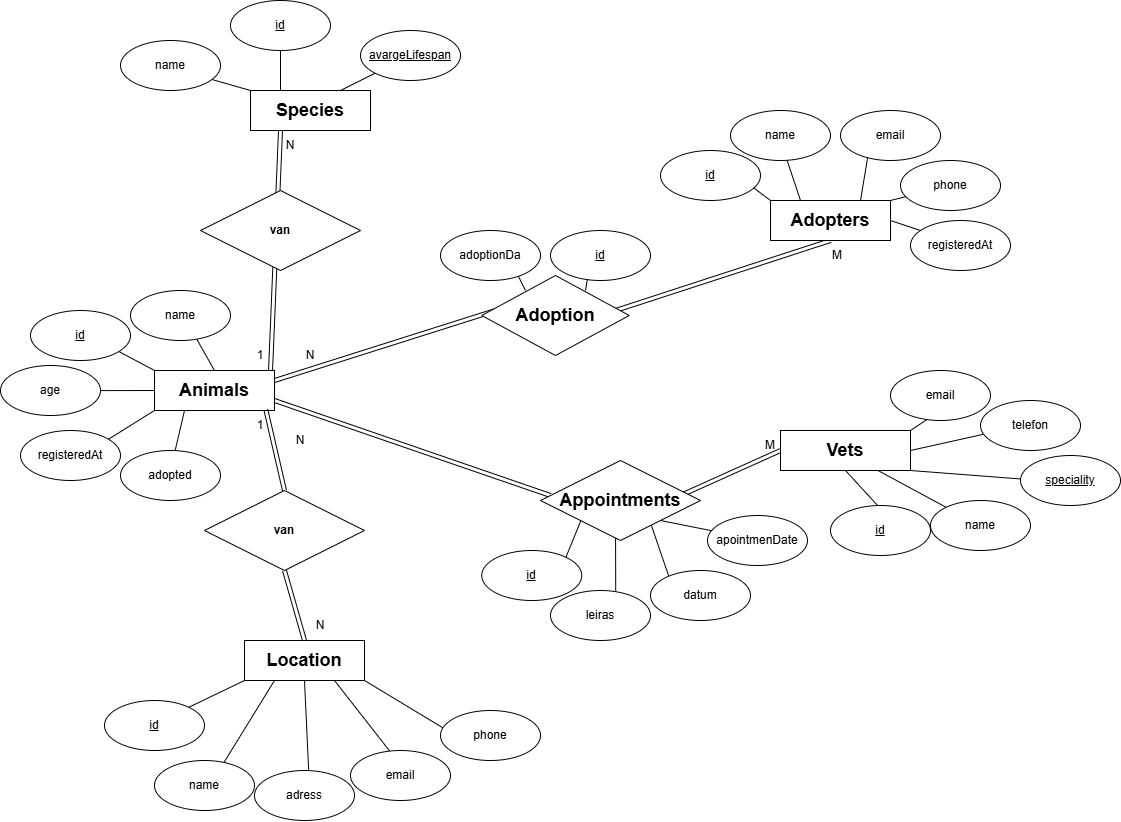

The diagram above was exported from draw.io. Its source (the exported page's mxGraphModel, read from the mxfile embedded in the PNG):
<mxGraphModel dx="1950" dy="1922" grid="1" gridSize="10" guides="1" tooltips="1" connect="1" arrows="1" fold="1" page="1" pageScale="1" pageWidth="827" pageHeight="1169" math="0" shadow="0">
  <root>
    <mxCell id="0" />
    <mxCell id="1" parent="0" />
    <mxCell id="iwxB7SugXAr2ZrSTh4ny-92" style="edgeStyle=none;shape=link;rounded=0;orthogonalLoop=1;jettySize=auto;html=1;exitX=1;exitY=0.5;exitDx=0;exitDy=0;entryX=0.5;entryY=1;entryDx=0;entryDy=0;" parent="1" target="iwxB7SugXAr2ZrSTh4ny-12" edge="1">
      <mxGeometry relative="1" as="geometry">
        <mxPoint x="635" y="240" as="sourcePoint" />
      </mxGeometry>
    </mxCell>
    <mxCell id="kDHkUI64f9FCavdHsRMZ-39" style="edgeStyle=none;rounded=0;orthogonalLoop=1;jettySize=auto;html=1;exitX=0.25;exitY=0;exitDx=0;exitDy=0;" parent="1" edge="1">
      <mxGeometry relative="1" as="geometry">
        <mxPoint x="530" y="190" as="targetPoint" />
        <mxPoint x="545" y="220" as="sourcePoint" />
      </mxGeometry>
    </mxCell>
    <mxCell id="kDHkUI64f9FCavdHsRMZ-40" style="edgeStyle=none;rounded=0;orthogonalLoop=1;jettySize=auto;html=1;exitX=0.75;exitY=0;exitDx=0;exitDy=0;" parent="1" edge="1">
      <mxGeometry relative="1" as="geometry">
        <mxPoint x="610" y="190" as="targetPoint" />
        <mxPoint x="605" y="220" as="sourcePoint" />
      </mxGeometry>
    </mxCell>
    <mxCell id="iwxB7SugXAr2ZrSTh4ny-5" value="adoptionDa" style="ellipse;whiteSpace=wrap;html=1;" parent="1" vertex="1">
      <mxGeometry x="460" y="160" width="100" height="50" as="geometry" />
    </mxCell>
    <mxCell id="kDHkUI64f9FCavdHsRMZ-13" style="edgeStyle=none;rounded=0;orthogonalLoop=1;jettySize=auto;html=1;exitX=0;exitY=0;exitDx=0;exitDy=0;" parent="1" source="iwxB7SugXAr2ZrSTh4ny-7" edge="1">
      <mxGeometry relative="1" as="geometry">
        <mxPoint x="200" as="targetPoint" />
      </mxGeometry>
    </mxCell>
    <mxCell id="kDHkUI64f9FCavdHsRMZ-14" style="edgeStyle=none;rounded=0;orthogonalLoop=1;jettySize=auto;html=1;exitX=0.25;exitY=0;exitDx=0;exitDy=0;" parent="1" source="iwxB7SugXAr2ZrSTh4ny-7" edge="1">
      <mxGeometry relative="1" as="geometry">
        <mxPoint x="300" y="-30" as="targetPoint" />
      </mxGeometry>
    </mxCell>
    <mxCell id="5QSLwk2IwCO66AFijwC3-30" style="edgeStyle=none;rounded=0;orthogonalLoop=1;jettySize=auto;html=1;exitX=0.75;exitY=0;exitDx=0;exitDy=0;" edge="1" parent="1" source="iwxB7SugXAr2ZrSTh4ny-7">
      <mxGeometry relative="1" as="geometry">
        <mxPoint x="420" y="-10" as="targetPoint" />
      </mxGeometry>
    </mxCell>
    <mxCell id="iwxB7SugXAr2ZrSTh4ny-7" value="&lt;span style=&quot;font-size: 18px;&quot;&gt;&lt;b&gt;Species&lt;/b&gt;&lt;/span&gt;" style="rounded=0;whiteSpace=wrap;html=1;" parent="1" vertex="1">
      <mxGeometry x="270" y="20" width="120" height="40" as="geometry" />
    </mxCell>
    <mxCell id="iwxB7SugXAr2ZrSTh4ny-88" style="edgeStyle=none;shape=link;rounded=0;orthogonalLoop=1;jettySize=auto;html=1;exitX=0.967;exitY=0;exitDx=0;exitDy=0;entryX=0.25;entryY=1;entryDx=0;entryDy=0;exitPerimeter=0;" parent="1" source="iwxB7SugXAr2ZrSTh4ny-8" target="iwxB7SugXAr2ZrSTh4ny-7" edge="1">
      <mxGeometry relative="1" as="geometry" />
    </mxCell>
    <mxCell id="iwxB7SugXAr2ZrSTh4ny-89" style="edgeStyle=none;shape=link;rounded=0;orthogonalLoop=1;jettySize=auto;html=1;entryX=0.5;entryY=0;entryDx=0;entryDy=0;exitX=0.5;exitY=1;exitDx=0;exitDy=0;" parent="1" source="5QSLwk2IwCO66AFijwC3-38" target="iwxB7SugXAr2ZrSTh4ny-9" edge="1">
      <mxGeometry relative="1" as="geometry">
        <mxPoint x="372" y="498" as="sourcePoint" />
      </mxGeometry>
    </mxCell>
    <mxCell id="kDHkUI64f9FCavdHsRMZ-8" style="edgeStyle=none;rounded=0;orthogonalLoop=1;jettySize=auto;html=1;exitX=0.5;exitY=0;exitDx=0;exitDy=0;" parent="1" source="iwxB7SugXAr2ZrSTh4ny-8" edge="1">
      <mxGeometry relative="1" as="geometry">
        <mxPoint x="200" y="240" as="targetPoint" />
      </mxGeometry>
    </mxCell>
    <mxCell id="kDHkUI64f9FCavdHsRMZ-9" style="edgeStyle=none;rounded=0;orthogonalLoop=1;jettySize=auto;html=1;exitX=0;exitY=0;exitDx=0;exitDy=0;" parent="1" source="iwxB7SugXAr2ZrSTh4ny-8" edge="1">
      <mxGeometry relative="1" as="geometry">
        <mxPoint x="80" y="250" as="targetPoint" />
      </mxGeometry>
    </mxCell>
    <mxCell id="kDHkUI64f9FCavdHsRMZ-10" style="edgeStyle=none;rounded=0;orthogonalLoop=1;jettySize=auto;html=1;exitX=0;exitY=0.5;exitDx=0;exitDy=0;" parent="1" source="iwxB7SugXAr2ZrSTh4ny-8" edge="1">
      <mxGeometry relative="1" as="geometry">
        <mxPoint x="80" y="320.16666666666674" as="targetPoint" />
      </mxGeometry>
    </mxCell>
    <mxCell id="kDHkUI64f9FCavdHsRMZ-11" style="edgeStyle=none;rounded=0;orthogonalLoop=1;jettySize=auto;html=1;exitX=0;exitY=1;exitDx=0;exitDy=0;" parent="1" source="iwxB7SugXAr2ZrSTh4ny-8" edge="1">
      <mxGeometry relative="1" as="geometry">
        <mxPoint x="110" y="380" as="targetPoint" />
      </mxGeometry>
    </mxCell>
    <mxCell id="kDHkUI64f9FCavdHsRMZ-12" style="edgeStyle=none;rounded=0;orthogonalLoop=1;jettySize=auto;html=1;exitX=0.25;exitY=1;exitDx=0;exitDy=0;" parent="1" source="iwxB7SugXAr2ZrSTh4ny-8" edge="1">
      <mxGeometry relative="1" as="geometry">
        <mxPoint x="190" y="400" as="targetPoint" />
      </mxGeometry>
    </mxCell>
    <mxCell id="kDHkUI64f9FCavdHsRMZ-41" style="edgeStyle=none;shape=link;rounded=0;orthogonalLoop=1;jettySize=auto;html=1;exitX=1;exitY=0.25;exitDx=0;exitDy=0;entryX=0;entryY=0.5;entryDx=0;entryDy=0;" parent="1" source="iwxB7SugXAr2ZrSTh4ny-8" edge="1">
      <mxGeometry relative="1" as="geometry">
        <mxPoint x="515" y="240" as="targetPoint" />
      </mxGeometry>
    </mxCell>
    <mxCell id="kDHkUI64f9FCavdHsRMZ-43" style="edgeStyle=none;shape=link;rounded=0;orthogonalLoop=1;jettySize=auto;html=1;exitX=1;exitY=0.75;exitDx=0;exitDy=0;entryX=0;entryY=0.5;entryDx=0;entryDy=0;" parent="1" source="iwxB7SugXAr2ZrSTh4ny-8" edge="1">
      <mxGeometry relative="1" as="geometry">
        <mxPoint x="570" y="425" as="targetPoint" />
      </mxGeometry>
    </mxCell>
    <mxCell id="iwxB7SugXAr2ZrSTh4ny-8" value="&lt;b&gt;&lt;font style=&quot;font-size: 18px;&quot;&gt;Animals&lt;/font&gt;&lt;/b&gt;" style="rounded=0;whiteSpace=wrap;html=1;" parent="1" vertex="1">
      <mxGeometry x="174" y="300" width="120" height="40" as="geometry" />
    </mxCell>
    <mxCell id="kDHkUI64f9FCavdHsRMZ-21" style="edgeStyle=none;rounded=0;orthogonalLoop=1;jettySize=auto;html=1;exitX=0;exitY=1;exitDx=0;exitDy=0;" parent="1" source="iwxB7SugXAr2ZrSTh4ny-9" edge="1">
      <mxGeometry relative="1" as="geometry">
        <mxPoint x="160" y="660" as="targetPoint" />
      </mxGeometry>
    </mxCell>
    <mxCell id="kDHkUI64f9FCavdHsRMZ-22" style="edgeStyle=none;rounded=0;orthogonalLoop=1;jettySize=auto;html=1;exitX=0.25;exitY=1;exitDx=0;exitDy=0;" parent="1" source="iwxB7SugXAr2ZrSTh4ny-9" edge="1">
      <mxGeometry relative="1" as="geometry">
        <mxPoint x="220" y="730" as="targetPoint" />
      </mxGeometry>
    </mxCell>
    <mxCell id="kDHkUI64f9FCavdHsRMZ-23" style="edgeStyle=none;rounded=0;orthogonalLoop=1;jettySize=auto;html=1;exitX=0.5;exitY=1;exitDx=0;exitDy=0;" parent="1" source="iwxB7SugXAr2ZrSTh4ny-9" edge="1">
      <mxGeometry relative="1" as="geometry">
        <mxPoint x="330" y="740" as="targetPoint" />
      </mxGeometry>
    </mxCell>
    <mxCell id="kDHkUI64f9FCavdHsRMZ-24" style="edgeStyle=none;rounded=0;orthogonalLoop=1;jettySize=auto;html=1;exitX=0.75;exitY=1;exitDx=0;exitDy=0;" parent="1" source="iwxB7SugXAr2ZrSTh4ny-9" edge="1">
      <mxGeometry relative="1" as="geometry">
        <mxPoint x="440" y="720" as="targetPoint" />
      </mxGeometry>
    </mxCell>
    <mxCell id="kDHkUI64f9FCavdHsRMZ-25" style="edgeStyle=none;rounded=0;orthogonalLoop=1;jettySize=auto;html=1;exitX=1;exitY=1;exitDx=0;exitDy=0;" parent="1" source="iwxB7SugXAr2ZrSTh4ny-9" edge="1">
      <mxGeometry relative="1" as="geometry">
        <mxPoint x="500" y="680" as="targetPoint" />
      </mxGeometry>
    </mxCell>
    <mxCell id="iwxB7SugXAr2ZrSTh4ny-9" value="&lt;b&gt;&lt;font style=&quot;font-size: 18px;&quot;&gt;Location&lt;/font&gt;&lt;/b&gt;" style="rounded=0;whiteSpace=wrap;html=1;" parent="1" vertex="1">
      <mxGeometry x="264" y="570" width="120" height="40" as="geometry" />
    </mxCell>
    <mxCell id="iwxB7SugXAr2ZrSTh4ny-93" style="edgeStyle=none;shape=link;rounded=0;orthogonalLoop=1;jettySize=auto;html=1;exitX=1;exitY=0.5;exitDx=0;exitDy=0;entryX=0;entryY=0.5;entryDx=0;entryDy=0;" parent="1" target="iwxB7SugXAr2ZrSTh4ny-11" edge="1">
      <mxGeometry relative="1" as="geometry">
        <mxPoint x="700" y="425" as="sourcePoint" />
      </mxGeometry>
    </mxCell>
    <mxCell id="kDHkUI64f9FCavdHsRMZ-26" style="edgeStyle=none;rounded=0;orthogonalLoop=1;jettySize=auto;html=1;exitX=0.5;exitY=1;exitDx=0;exitDy=0;" parent="1" edge="1">
      <mxGeometry relative="1" as="geometry">
        <mxPoint x="635.3333333333335" y="560" as="targetPoint" />
        <mxPoint x="635" y="445" as="sourcePoint" />
      </mxGeometry>
    </mxCell>
    <mxCell id="kDHkUI64f9FCavdHsRMZ-29" style="edgeStyle=none;rounded=0;orthogonalLoop=1;jettySize=auto;html=1;exitX=0.75;exitY=1;exitDx=0;exitDy=0;" parent="1" edge="1">
      <mxGeometry relative="1" as="geometry">
        <mxPoint x="700" y="540" as="targetPoint" />
        <mxPoint x="667.5" y="445" as="sourcePoint" />
      </mxGeometry>
    </mxCell>
    <mxCell id="kDHkUI64f9FCavdHsRMZ-46" style="edgeStyle=none;rounded=0;orthogonalLoop=1;jettySize=auto;html=1;exitX=0.25;exitY=1;exitDx=0;exitDy=0;" parent="1" edge="1">
      <mxGeometry relative="1" as="geometry">
        <mxPoint x="580" y="500" as="targetPoint" />
        <mxPoint x="602.5" y="445" as="sourcePoint" />
      </mxGeometry>
    </mxCell>
    <mxCell id="kDHkUI64f9FCavdHsRMZ-31" style="edgeStyle=none;rounded=0;orthogonalLoop=1;jettySize=auto;html=1;exitX=1;exitY=0;exitDx=0;exitDy=0;" parent="1" source="iwxB7SugXAr2ZrSTh4ny-11" edge="1">
      <mxGeometry relative="1" as="geometry">
        <mxPoint x="960" y="340" as="targetPoint" />
      </mxGeometry>
    </mxCell>
    <mxCell id="kDHkUI64f9FCavdHsRMZ-32" style="edgeStyle=none;rounded=0;orthogonalLoop=1;jettySize=auto;html=1;exitX=1;exitY=0.5;exitDx=0;exitDy=0;" parent="1" source="iwxB7SugXAr2ZrSTh4ny-22" edge="1">
      <mxGeometry relative="1" as="geometry">
        <mxPoint x="1030" y="360" as="targetPoint" />
      </mxGeometry>
    </mxCell>
    <mxCell id="kDHkUI64f9FCavdHsRMZ-34" style="edgeStyle=none;rounded=0;orthogonalLoop=1;jettySize=auto;html=1;exitX=0.75;exitY=1;exitDx=0;exitDy=0;" parent="1" source="iwxB7SugXAr2ZrSTh4ny-11" edge="1">
      <mxGeometry relative="1" as="geometry">
        <mxPoint x="990" y="450" as="targetPoint" />
      </mxGeometry>
    </mxCell>
    <mxCell id="kDHkUI64f9FCavdHsRMZ-35" style="edgeStyle=none;rounded=0;orthogonalLoop=1;jettySize=auto;html=1;exitX=0.5;exitY=1;exitDx=0;exitDy=0;" parent="1" source="iwxB7SugXAr2ZrSTh4ny-11" edge="1">
      <mxGeometry relative="1" as="geometry">
        <mxPoint x="920" y="460" as="targetPoint" />
      </mxGeometry>
    </mxCell>
    <mxCell id="kDHkUI64f9FCavdHsRMZ-38" style="edgeStyle=none;rounded=0;orthogonalLoop=1;jettySize=auto;html=1;exitX=1;exitY=0.5;exitDx=0;exitDy=0;" parent="1" source="iwxB7SugXAr2ZrSTh4ny-11" edge="1">
      <mxGeometry relative="1" as="geometry">
        <mxPoint x="1020" y="360" as="targetPoint" />
      </mxGeometry>
    </mxCell>
    <mxCell id="5QSLwk2IwCO66AFijwC3-32" style="edgeStyle=none;rounded=0;orthogonalLoop=1;jettySize=auto;html=1;exitX=1;exitY=1;exitDx=0;exitDy=0;" edge="1" parent="1" source="iwxB7SugXAr2ZrSTh4ny-11">
      <mxGeometry relative="1" as="geometry">
        <mxPoint x="1060" y="410" as="targetPoint" />
      </mxGeometry>
    </mxCell>
    <mxCell id="iwxB7SugXAr2ZrSTh4ny-11" value="&lt;b&gt;&lt;font style=&quot;font-size: 18px;&quot;&gt;Vets&lt;/font&gt;&lt;/b&gt;" style="rounded=0;whiteSpace=wrap;html=1;" parent="1" vertex="1">
      <mxGeometry x="800" y="360" width="130" height="40" as="geometry" />
    </mxCell>
    <mxCell id="kDHkUI64f9FCavdHsRMZ-16" style="edgeStyle=none;rounded=0;orthogonalLoop=1;jettySize=auto;html=1;exitX=0;exitY=0;exitDx=0;exitDy=0;" parent="1" source="iwxB7SugXAr2ZrSTh4ny-12" edge="1">
      <mxGeometry relative="1" as="geometry">
        <mxPoint x="750" y="100" as="targetPoint" />
      </mxGeometry>
    </mxCell>
    <mxCell id="kDHkUI64f9FCavdHsRMZ-17" style="edgeStyle=none;rounded=0;orthogonalLoop=1;jettySize=auto;html=1;exitX=0.25;exitY=0;exitDx=0;exitDy=0;" parent="1" source="iwxB7SugXAr2ZrSTh4ny-12" edge="1">
      <mxGeometry relative="1" as="geometry">
        <mxPoint x="800" y="70" as="targetPoint" />
      </mxGeometry>
    </mxCell>
    <mxCell id="kDHkUI64f9FCavdHsRMZ-18" style="edgeStyle=none;rounded=0;orthogonalLoop=1;jettySize=auto;html=1;exitX=0.75;exitY=0;exitDx=0;exitDy=0;" parent="1" source="iwxB7SugXAr2ZrSTh4ny-12" edge="1">
      <mxGeometry relative="1" as="geometry">
        <mxPoint x="890" y="70" as="targetPoint" />
      </mxGeometry>
    </mxCell>
    <mxCell id="kDHkUI64f9FCavdHsRMZ-19" style="edgeStyle=none;rounded=0;orthogonalLoop=1;jettySize=auto;html=1;exitX=1;exitY=0;exitDx=0;exitDy=0;" parent="1" source="iwxB7SugXAr2ZrSTh4ny-12" edge="1">
      <mxGeometry relative="1" as="geometry">
        <mxPoint x="950" y="120" as="targetPoint" />
      </mxGeometry>
    </mxCell>
    <mxCell id="kDHkUI64f9FCavdHsRMZ-20" style="edgeStyle=none;rounded=0;orthogonalLoop=1;jettySize=auto;html=1;exitX=1;exitY=0.5;exitDx=0;exitDy=0;" parent="1" source="iwxB7SugXAr2ZrSTh4ny-12" edge="1">
      <mxGeometry relative="1" as="geometry">
        <mxPoint x="970" y="170" as="targetPoint" />
      </mxGeometry>
    </mxCell>
    <mxCell id="iwxB7SugXAr2ZrSTh4ny-12" value="&lt;b&gt;&lt;font style=&quot;font-size: 18px;&quot;&gt;Adopters&lt;/font&gt;&lt;/b&gt;" style="rounded=0;whiteSpace=wrap;html=1;" parent="1" vertex="1">
      <mxGeometry x="790" y="130" width="120" height="40" as="geometry" />
    </mxCell>
    <mxCell id="iwxB7SugXAr2ZrSTh4ny-15" value="adress" style="ellipse;whiteSpace=wrap;html=1;" parent="1" vertex="1">
      <mxGeometry x="274" y="700" width="100" height="50" as="geometry" />
    </mxCell>
    <mxCell id="iwxB7SugXAr2ZrSTh4ny-16" value="name" style="ellipse;whiteSpace=wrap;html=1;" parent="1" vertex="1">
      <mxGeometry x="174" y="690" width="100" height="50" as="geometry" />
    </mxCell>
    <mxCell id="iwxB7SugXAr2ZrSTh4ny-17" value="phone" style="ellipse;whiteSpace=wrap;html=1;" parent="1" vertex="1">
      <mxGeometry x="460" y="640" width="100" height="50" as="geometry" />
    </mxCell>
    <mxCell id="iwxB7SugXAr2ZrSTh4ny-21" value="email" style="ellipse;whiteSpace=wrap;html=1;" parent="1" vertex="1">
      <mxGeometry x="910" y="300" width="100" height="50" as="geometry" />
    </mxCell>
    <mxCell id="iwxB7SugXAr2ZrSTh4ny-24" value="name" style="ellipse;whiteSpace=wrap;html=1;" parent="1" vertex="1">
      <mxGeometry x="950" y="430" width="100" height="50" as="geometry" />
    </mxCell>
    <mxCell id="iwxB7SugXAr2ZrSTh4ny-25" value="name" style="ellipse;whiteSpace=wrap;html=1;" parent="1" vertex="1">
      <mxGeometry x="750" y="40" width="100" height="50" as="geometry" />
    </mxCell>
    <mxCell id="iwxB7SugXAr2ZrSTh4ny-26" value="email" style="ellipse;whiteSpace=wrap;html=1;" parent="1" vertex="1">
      <mxGeometry x="860" y="40" width="100" height="50" as="geometry" />
    </mxCell>
    <mxCell id="iwxB7SugXAr2ZrSTh4ny-27" value="phone" style="ellipse;whiteSpace=wrap;html=1;" parent="1" vertex="1">
      <mxGeometry x="920" y="90" width="100" height="50" as="geometry" />
    </mxCell>
    <mxCell id="iwxB7SugXAr2ZrSTh4ny-28" value="name" style="ellipse;whiteSpace=wrap;html=1;" parent="1" vertex="1">
      <mxGeometry x="140" y="-30" width="100" height="50" as="geometry" />
    </mxCell>
    <mxCell id="iwxB7SugXAr2ZrSTh4ny-29" value="&lt;u&gt;id&lt;/u&gt;" style="ellipse;whiteSpace=wrap;html=1;" parent="1" vertex="1">
      <mxGeometry x="250" y="-70" width="100" height="50" as="geometry" />
    </mxCell>
    <mxCell id="iwxB7SugXAr2ZrSTh4ny-30" value="&lt;u&gt;id&lt;/u&gt;" style="ellipse;whiteSpace=wrap;html=1;" parent="1" vertex="1">
      <mxGeometry x="50" y="240" width="100" height="50" as="geometry" />
    </mxCell>
    <mxCell id="iwxB7SugXAr2ZrSTh4ny-31" value="name" style="ellipse;whiteSpace=wrap;html=1;" parent="1" vertex="1">
      <mxGeometry x="150" y="220" width="100" height="50" as="geometry" />
    </mxCell>
    <mxCell id="iwxB7SugXAr2ZrSTh4ny-33" value="age" style="ellipse;whiteSpace=wrap;html=1;" parent="1" vertex="1">
      <mxGeometry x="20" y="295" width="100" height="50" as="geometry" />
    </mxCell>
    <mxCell id="iwxB7SugXAr2ZrSTh4ny-34" value="adopted" style="ellipse;whiteSpace=wrap;html=1;" parent="1" vertex="1">
      <mxGeometry x="140" y="380" width="100" height="50" as="geometry" />
    </mxCell>
    <mxCell id="iwxB7SugXAr2ZrSTh4ny-35" value="registeredAt" style="ellipse;whiteSpace=wrap;html=1;" parent="1" vertex="1">
      <mxGeometry x="40" y="360" width="100" height="50" as="geometry" />
    </mxCell>
    <mxCell id="iwxB7SugXAr2ZrSTh4ny-54" value="&lt;u&gt;id&lt;/u&gt;" style="ellipse;whiteSpace=wrap;html=1;" parent="1" vertex="1">
      <mxGeometry x="501.25" y="480" width="100" height="50" as="geometry" />
    </mxCell>
    <mxCell id="iwxB7SugXAr2ZrSTh4ny-56" value="datum" style="ellipse;whiteSpace=wrap;html=1;" parent="1" vertex="1">
      <mxGeometry x="670" y="500" width="100" height="50" as="geometry" />
    </mxCell>
    <mxCell id="iwxB7SugXAr2ZrSTh4ny-59" value="leiras" style="ellipse;whiteSpace=wrap;html=1;" parent="1" vertex="1">
      <mxGeometry x="570" y="520" width="100" height="50" as="geometry" />
    </mxCell>
    <mxCell id="iwxB7SugXAr2ZrSTh4ny-73" value="&lt;u&gt;id&lt;/u&gt;" style="ellipse;whiteSpace=wrap;html=1;" parent="1" vertex="1">
      <mxGeometry x="680" y="80" width="100" height="50" as="geometry" />
    </mxCell>
    <mxCell id="iwxB7SugXAr2ZrSTh4ny-74" value="registeredAt" style="ellipse;whiteSpace=wrap;html=1;" parent="1" vertex="1">
      <mxGeometry x="930" y="150" width="100" height="50" as="geometry" />
    </mxCell>
    <mxCell id="iwxB7SugXAr2ZrSTh4ny-76" value="&lt;u&gt;id&lt;/u&gt;" style="ellipse;whiteSpace=wrap;html=1;" parent="1" vertex="1">
      <mxGeometry x="850" y="435" width="100" height="50" as="geometry" />
    </mxCell>
    <mxCell id="kDHkUI64f9FCavdHsRMZ-4" value="&lt;u&gt;&lt;font style=&quot;color: rgb(0, 0, 0);&quot;&gt;id&lt;/font&gt;&lt;/u&gt;" style="ellipse;whiteSpace=wrap;html=1;" parent="1" vertex="1">
      <mxGeometry x="124" y="630" width="100" height="50" as="geometry" />
    </mxCell>
    <mxCell id="kDHkUI64f9FCavdHsRMZ-5" value="email" style="ellipse;whiteSpace=wrap;html=1;" parent="1" vertex="1">
      <mxGeometry x="370" y="680" width="100" height="50" as="geometry" />
    </mxCell>
    <mxCell id="kDHkUI64f9FCavdHsRMZ-6" value="&lt;u&gt;id&lt;/u&gt;" style="ellipse;whiteSpace=wrap;html=1;" parent="1" vertex="1">
      <mxGeometry x="570" y="160" width="100" height="50" as="geometry" />
    </mxCell>
    <mxCell id="iwxB7SugXAr2ZrSTh4ny-22" value="telefon" style="ellipse;whiteSpace=wrap;html=1;" parent="1" vertex="1">
      <mxGeometry x="1000" y="330" width="100" height="50" as="geometry" />
    </mxCell>
    <mxCell id="5QSLwk2IwCO66AFijwC3-1" value="1" style="text;html=1;whiteSpace=wrap;strokeColor=none;fillColor=none;align=center;verticalAlign=middle;rounded=0;" vertex="1" parent="1">
      <mxGeometry x="250" y="270" width="60" height="30" as="geometry" />
    </mxCell>
    <mxCell id="5QSLwk2IwCO66AFijwC3-2" value="N" style="text;html=1;whiteSpace=wrap;strokeColor=none;fillColor=none;align=center;verticalAlign=middle;rounded=0;" vertex="1" parent="1">
      <mxGeometry x="280" y="60" width="60" height="30" as="geometry" />
    </mxCell>
    <mxCell id="5QSLwk2IwCO66AFijwC3-3" value="1" style="text;html=1;whiteSpace=wrap;strokeColor=none;fillColor=none;align=center;verticalAlign=middle;rounded=0;" vertex="1" parent="1">
      <mxGeometry x="250" y="340" width="60" height="30" as="geometry" />
    </mxCell>
    <mxCell id="5QSLwk2IwCO66AFijwC3-4" value="N" style="text;html=1;whiteSpace=wrap;strokeColor=none;fillColor=none;align=center;verticalAlign=middle;rounded=0;" vertex="1" parent="1">
      <mxGeometry x="310" y="540" width="60" height="30" as="geometry" />
    </mxCell>
    <mxCell id="5QSLwk2IwCO66AFijwC3-34" style="edgeStyle=none;rounded=0;orthogonalLoop=1;jettySize=auto;html=1;exitX=1;exitY=1;exitDx=0;exitDy=0;" edge="1" parent="1" source="5QSLwk2IwCO66AFijwC3-5">
      <mxGeometry relative="1" as="geometry">
        <mxPoint x="780" y="470" as="targetPoint" />
      </mxGeometry>
    </mxCell>
    <mxCell id="5QSLwk2IwCO66AFijwC3-5" value="&lt;b&gt;&lt;font style=&quot;font-size: 18px;&quot;&gt;Appointments&lt;/font&gt;&lt;/b&gt;" style="rhombus;whiteSpace=wrap;html=1;" vertex="1" parent="1">
      <mxGeometry x="560" y="390" width="160" height="80" as="geometry" />
    </mxCell>
    <mxCell id="5QSLwk2IwCO66AFijwC3-6" value="&lt;b&gt;&lt;font style=&quot;font-size: 18px;&quot;&gt;Adoption&lt;/font&gt;&lt;/b&gt;" style="rhombus;whiteSpace=wrap;html=1;" vertex="1" parent="1">
      <mxGeometry x="501.25" y="205" width="147.5" height="80" as="geometry" />
    </mxCell>
    <mxCell id="5QSLwk2IwCO66AFijwC3-29" value="&lt;u&gt;avargeLifespan&lt;/u&gt;" style="ellipse;whiteSpace=wrap;html=1;" vertex="1" parent="1">
      <mxGeometry x="380" y="-40" width="100" height="50" as="geometry" />
    </mxCell>
    <mxCell id="5QSLwk2IwCO66AFijwC3-31" value="&lt;u&gt;speciality&lt;/u&gt;" style="ellipse;whiteSpace=wrap;html=1;" vertex="1" parent="1">
      <mxGeometry x="1040" y="385" width="100" height="50" as="geometry" />
    </mxCell>
    <mxCell id="5QSLwk2IwCO66AFijwC3-33" value="apointmenDate" style="ellipse;whiteSpace=wrap;html=1;" vertex="1" parent="1">
      <mxGeometry x="727" y="445" width="100" height="50" as="geometry" />
    </mxCell>
    <mxCell id="5QSLwk2IwCO66AFijwC3-35" value="&lt;b&gt;van&lt;/b&gt;" style="rhombus;whiteSpace=wrap;html=1;" vertex="1" parent="1">
      <mxGeometry x="220" y="120" width="160" height="80" as="geometry" />
    </mxCell>
    <mxCell id="5QSLwk2IwCO66AFijwC3-39" value="" style="edgeStyle=none;shape=link;rounded=0;orthogonalLoop=1;jettySize=auto;html=1;exitX=0.928;exitY=0.979;exitDx=0;exitDy=0;entryX=0.5;entryY=0;entryDx=0;entryDy=0;exitPerimeter=0;" edge="1" parent="1" source="iwxB7SugXAr2ZrSTh4ny-8" target="5QSLwk2IwCO66AFijwC3-38">
      <mxGeometry relative="1" as="geometry">
        <mxPoint x="285" y="339" as="sourcePoint" />
        <mxPoint x="324" y="570" as="targetPoint" />
      </mxGeometry>
    </mxCell>
    <mxCell id="5QSLwk2IwCO66AFijwC3-38" value="&lt;b&gt;van&lt;/b&gt;" style="rhombus;whiteSpace=wrap;html=1;" vertex="1" parent="1">
      <mxGeometry x="224" y="420" width="160" height="80" as="geometry" />
    </mxCell>
    <mxCell id="5QSLwk2IwCO66AFijwC3-40" value="N" style="text;html=1;whiteSpace=wrap;strokeColor=none;fillColor=none;align=center;verticalAlign=middle;rounded=0;" vertex="1" parent="1">
      <mxGeometry x="300" y="270" width="60" height="30" as="geometry" />
    </mxCell>
    <mxCell id="5QSLwk2IwCO66AFijwC3-41" value="N" style="text;html=1;whiteSpace=wrap;strokeColor=none;fillColor=none;align=center;verticalAlign=middle;rounded=0;" vertex="1" parent="1">
      <mxGeometry x="290" y="355" width="60" height="30" as="geometry" />
    </mxCell>
    <mxCell id="5QSLwk2IwCO66AFijwC3-42" value="M" style="text;html=1;whiteSpace=wrap;strokeColor=none;fillColor=none;align=center;verticalAlign=middle;rounded=0;" vertex="1" parent="1">
      <mxGeometry x="760" y="360" width="60" height="30" as="geometry" />
    </mxCell>
    <mxCell id="5QSLwk2IwCO66AFijwC3-43" value="M" style="text;html=1;whiteSpace=wrap;strokeColor=none;fillColor=none;align=center;verticalAlign=middle;rounded=0;" vertex="1" parent="1">
      <mxGeometry x="827" y="170" width="60" height="30" as="geometry" />
    </mxCell>
  </root>
</mxGraphModel>